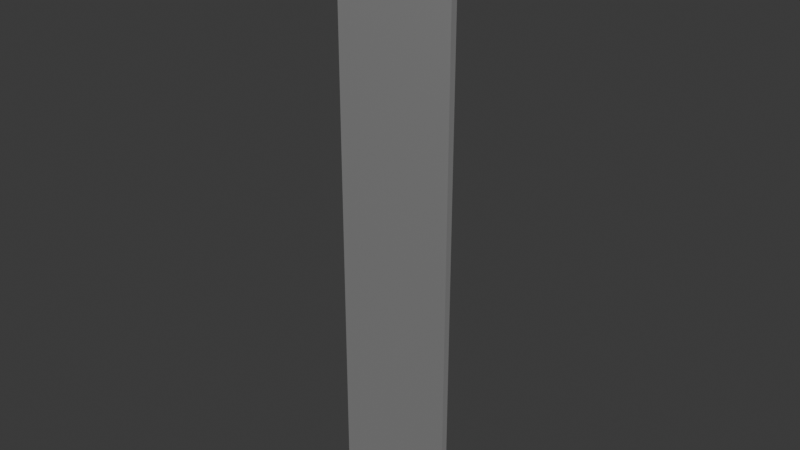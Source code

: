 # Source: SM_ShadowBox_Side.blend  (saved by Blender 4.3.32; exported with 4.5.12 LTS)
import bpy
from mathutils import Matrix  # noqa: F401  (used for matrix-valued properties, if any)

bpy.ops.wm.read_factory_settings(use_empty=True)
scene = bpy.context.scene
scene.name = 'Scene'

# ---- collections
col_collection = bpy.data.collections.new('Collection'); scene.collection.children.link(col_collection)

# ---- materials (node trees are filled in below, after node groups)
mat_mi_debug_white_003 = bpy.data.materials.new('MI_Debug_White.003')
mat_mi_debug_white_003.diffuse_color = (1.0, 1.0, 1.0, 1.0)
mat_mi_debug_white_003.roughness = 0.5528
mat_mi_debug_white_003.specular_intensity = 1.0
mat_mi_debug_white_003.metallic = 1.0
mat_mi_debug_white_0_002 = bpy.data.materials.new('MI_Debug_White_0.002')
mat_mi_debug_white_0_002.diffuse_color = (1.0, 1.0, 1.0, 1.0)
mat_mi_debug_white_0_002.roughness = 0.5528
mat_mi_debug_white_0_002.specular_intensity = 1.0
mat_mi_debug_white_0_002.metallic = 1.0

# ---- material node trees
mat_mi_debug_white_003.use_nodes = True; mat_mi_debug_white_003.node_tree.nodes.clear()
_N = mat_mi_debug_white_003.node_tree.nodes; _L = mat_mi_debug_white_003.node_tree.links
n0 = _N.new('ShaderNodeBsdfPrincipled'); n0.name = 'Principled BSDF'; n0.location = (10, 300)
n0.inputs[0].default_value = (1.0, 1.0, 1.0, 1.0)
n0.inputs[1].default_value = 1.0
n0.inputs[2].default_value = 0.5528
n0.inputs[13].default_value = 1.0
n0.inputs[27].default_value = (0.0, 0.0, 0.0, 1.0)
n0.inputs[28].default_value = 1.0
n1 = _N.new('ShaderNodeOutputMaterial'); n1.name = 'Material Output'; n1.location = (300, 300)
n2 = _N.new('ShaderNodeNormalMap'); n2.name = 'Normal Map'; n2.location = (-300, -300)
n2.label = 'Normal/Map'
_L.new(n0.outputs[0], n1.inputs[0])
_L.new(n2.outputs[0], n0.inputs[5])
n1.is_active_output = True
mat_mi_debug_white_0_002.use_nodes = True; mat_mi_debug_white_0_002.node_tree.nodes.clear()
_N = mat_mi_debug_white_0_002.node_tree.nodes; _L = mat_mi_debug_white_0_002.node_tree.links
n0 = _N.new('ShaderNodeBsdfPrincipled'); n0.name = 'Principled BSDF'; n0.location = (10, 300)
n0.inputs[0].default_value = (1.0, 1.0, 1.0, 1.0)
n0.inputs[1].default_value = 1.0
n0.inputs[2].default_value = 0.5528
n0.inputs[13].default_value = 1.0
n0.inputs[27].default_value = (0.0, 0.0, 0.0, 1.0)
n0.inputs[28].default_value = 1.0
n1 = _N.new('ShaderNodeOutputMaterial'); n1.name = 'Material Output'; n1.location = (300, 300)
n2 = _N.new('ShaderNodeNormalMap'); n2.name = 'Normal Map'; n2.location = (-300, -300)
n2.label = 'Normal/Map'
_L.new(n0.outputs[0], n1.inputs[0])
_L.new(n2.outputs[0], n0.inputs[5])
n1.is_active_output = True

# ---- world
world_world = bpy.data.worlds.new('World'); scene.world = world_world
world_world.use_nodes = True; world_world.node_tree.nodes.clear()
_N = world_world.node_tree.nodes; _L = world_world.node_tree.links
n0 = _N.new('ShaderNodeOutputWorld'); n0.name = 'World Output'; n0.location = (300, 300)
n1 = _N.new('ShaderNodeBackground'); n1.name = 'Background'; n1.location = (10, 300)
n1.inputs[0].default_value = (0.05088, 0.05088, 0.05088, 1.0)
_L.new(n1.outputs[0], n0.inputs[0])
n0.is_active_output = True
world_world.color = (0.05088, 0.05088, 0.05088)
world_world.sun_shadow_jitter_overblur = 0.0

# ---- meshes
me_sm_shadowbox_side = bpy.data.meshes.new('SM_ShadowBox_Side')
me_sm_shadowbox_side.from_pydata([(2.734e-06, 3.098e-06, 5.96e-06), (33.33, -5.217, 6.81e-06), (3.128e-06, -5.217, 6.81e-06), (3.553e-06, -10.85, 7.729e-06), (33.33, -16.49, 8.647e-06), (3.979e-06, -16.49, 8.647e-06), (33.33, 5.615e-06, 5.96e-06), (33.33, -10.85, 7.729e-06), (66.67, -5.217, 6.81e-06), (66.67, -16.49, 8.647e-06), (66.67, -10.85, 7.729e-06), (100.0, -16.49, 8.647e-06), (100.0, -10.85, 7.729e-06), (-3.303e-05, 8.456e-05, 500.0), (-3.264e-05, -5.217, 500.0), (-3.221e-05, -10.85, 500.0), (33.33, 8.708e-05, 500.0), (33.33, -16.49, 500.0), (66.67, -5.217, 500.0), (66.67, -16.49, 500.0), (100.0, -10.85, 500.0), (100.0, -16.49, 500.0), (-3.178e-05, -16.49, 500.0), (33.33, -5.217, 500.0), (66.67, -10.85, 500.0), (33.33, -10.85, 500.0)], [], [(23, 1, 16), (1, 23, 18), (18, 8, 1), (0, 13, 16), (18, 10, 8), (16, 6, 0), (16, 1, 6), (24, 10, 18), (13, 2, 14), (1, 3, 2), (3, 4, 5), (1, 0, 6), (3, 1, 7), (4, 3, 7), (8, 7, 1), (7, 9, 4), (7, 8, 10), (9, 7, 10), (10, 11, 9), (11, 10, 12), (2, 13, 0), (3, 14, 2), (5, 15, 3), (17, 4, 19), (17, 5, 4), (21, 24, 19), (25, 19, 24), (19, 4, 9), (15, 17, 25), (19, 25, 17), (21, 11, 12), (24, 23, 25), (23, 24, 18), (14, 3, 15), (15, 5, 22), (22, 5, 17), (20, 12, 10), (0, 1, 2), (21, 9, 11), (24, 21, 20), (10, 24, 20), (19, 9, 21), (12, 20, 21), (23, 13, 14), (25, 14, 15), (17, 15, 22), (13, 23, 16), (14, 25, 23)])
me_sm_shadowbox_side.polygons.foreach_set('use_smooth', [True] * 48)
me_sm_shadowbox_side.polygons.foreach_set('material_index', [0, 0, 0, 0, 0, 0, 0, 0, 1, 1, 1, 1, 1, 1, 1, 1, 1, 1, 1, 1, 1, 1, 1, 1, 1, 1, 1, 1, 1, 1, 1, 1, 1, 1, 1, 1, 1, 1, 1, 1, 1, 1, 1, 1, 1, 1, 1, 1])
_k = set([(0, 2), (0, 6), (0, 13), (1, 6), (1, 8), (1, 23), (2, 3), (3, 5), (4, 5), (4, 9), (5, 22), (6, 16), (8, 10), (8, 18), (9, 11), (10, 12), (10, 24), (11, 12), (11, 21), (12, 20), (13, 14), (13, 16), (14, 15), (15, 22), (16, 23), (17, 19), (17, 22), (18, 23), (18, 24), (19, 21), (20, 21), (20, 24)])
me_sm_shadowbox_side.attributes.new('sharp_edge', 'BOOLEAN', 'EDGE').data.foreach_set('value', [ (min(e.vertices), max(e.vertices)) in _k for e in me_sm_shadowbox_side.edges])
_uv = me_sm_shadowbox_side.uv_layers.new(name='UVmap_0')
_uv.uv.foreach_set('vector', [0.9404, 0.2344, 0.04688, 0.2344, 0.9404, 0.2446, 0.07465, 0.749, 0.9683, 0.749, 0.9683, 0.6873, 0.9683, 0.6873, 0.07465, 0.6873, 0.07465, 0.749, 0.009377, 0.8125, 0.9033, 0.8125, 0.9033, 0.7505, 0.02396, 0.2827, 0.9175, 0.272, 0.9175, 0.2827, 0.9033, 0.7505, 0.009377, 0.7505, 0.009377, 0.8125, 0.9404, 0.2446, 0.04688, 0.2344, 0.04688, 0.2446, 0.02396, 0.272, 0.9175, 0.272, 0.02396, 0.2827, 0.9697, 0.9269, 0.979, 0.0004883, 0.979, 0.9269, 0.1615, 0.1387, 0.2212, 0.1284, 0.2212, 0.1387, 0.2212, 0.1284, 0.1615, 0.1177, 0.2212, 0.1177, 0.1615, 0.1387, 0.2212, 0.1484, 0.1615, 0.1484, 0.2212, 0.1284, 0.1615, 0.1387, 0.1615, 0.1284, 0.1615, 0.1177, 0.2212, 0.1284, 0.1615, 0.1284, 0.1017, 0.1387, 0.1615, 0.1284, 0.1615, 0.1387, 0.1615, 0.1284, 0.1017, 0.1177, 0.1615, 0.1177, 0.1615, 0.1284, 0.1017, 0.1387, 0.1017, 0.1284, 0.1017, 0.1177, 0.1615, 0.1284, 0.1017, 0.1284, 0.1017, 0.1284, 0.04202, 0.1177, 0.1017, 0.1177, 0.04202, 0.1177, 0.1017, 0.1284, 0.04202, 0.1284, 0.979, 0.0004883, 0.9697, 0.9269, 0.9697, 0.0004883, 0.9893, 0.0004883, 0.979, 0.9269, 0.979, 0.0004883, 0.9995, 0.0004883, 0.9893, 0.9269, 0.9893, 0.0004883, 0.0003474, 0.9377, 0.894, 0.9377, 0.0003474, 0.8758, 0.0003474, 0.9377, 0.894, 0.9996, 0.894, 0.9377, 0.04202, 0.5776, 0.05222, 0.5159, 0.04202, 0.5159, 0.05222, 0.4541, 0.04202, 0.5159, 0.05222, 0.5159, 0.0003474, 0.8758, 0.894, 0.9377, 0.894, 0.8758, 0.05222, 0.3921, 0.04202, 0.4541, 0.05222, 0.4541, 0.04202, 0.5159, 0.05222, 0.4541, 0.04202, 0.4541, 0.9043, 0.3662, 0.01077, 0.3662, 0.01077, 0.377, 0.05222, 0.5159, 0.06244, 0.4541, 0.05222, 0.4541, 0.06244, 0.4541, 0.05222, 0.5159, 0.06244, 0.5159, 0.979, 0.9269, 0.9893, 0.0004883, 0.9893, 0.9269, 0.9893, 0.9269, 0.9995, 0.0004883, 0.9995, 0.9269, 0.0003471, 0.9996, 0.894, 0.9996, 0.0003474, 0.9377, 0.05173, 0.6858, 0.9453, 0.6858, 0.9453, 0.6238, 0.2212, 0.1484, 0.1615, 0.1387, 0.2212, 0.1387, 0.0003471, 0.8138, 0.894, 0.8758, 0.894, 0.8138, 0.05222, 0.5159, 0.04202, 0.5776, 0.05222, 0.5776, 0.9453, 0.6238, 0.05173, 0.6238, 0.05173, 0.6858, 0.0003474, 0.8758, 0.894, 0.8758, 0.0003471, 0.8138, 0.01077, 0.377, 0.9043, 0.377, 0.9043, 0.3662, 0.06244, 0.4541, 0.0719, 0.3921, 0.06244, 0.3921, 0.05222, 0.4541, 0.06244, 0.3921, 0.05222, 0.3921, 0.04202, 0.4541, 0.05222, 0.3921, 0.04202, 0.3921, 0.0719, 0.3921, 0.06244, 0.4541, 0.0719, 0.4541, 0.06244, 0.3921, 0.05222, 0.4541, 0.06244, 0.4541])
_uv.active_render = True
_uv = me_sm_shadowbox_side.uv_layers.new(name='LightMapUV')
_uv.uv.foreach_set('vector', [0.9917, 0.3521, 0.008064, 0.3521, 0.9917, 0.3628, 0.008064, 0.6694, 0.9917, 0.6694, 0.9917, 0.6013, 0.9917, 0.6013, 0.008064, 0.6013, 0.008064, 0.6694, 0.008064, 0.5725, 0.9917, 0.5725, 0.9917, 0.5044, 0.008064, 0.395, 0.9917, 0.3833, 0.9917, 0.395, 0.9917, 0.5044, 0.008064, 0.5044, 0.008064, 0.5725, 0.9917, 0.3628, 0.008064, 0.3521, 0.008064, 0.3628, 0.008064, 0.3833, 0.9917, 0.3833, 0.008064, 0.395, 0.008064, 0.4443, 0.9917, 0.4541, 0.008064, 0.4541, 0.1399, 0.3198, 0.2058, 0.3081, 0.2058, 0.3198, 0.2058, 0.3081, 0.1399, 0.2964, 0.2058, 0.2964, 0.1399, 0.3198, 0.2058, 0.3306, 0.1399, 0.3306, 0.2058, 0.3081, 0.1399, 0.3198, 0.1399, 0.3081, 0.1399, 0.2964, 0.2058, 0.3081, 0.1399, 0.3081, 0.07397, 0.3198, 0.1399, 0.3081, 0.1399, 0.3198, 0.1399, 0.3081, 0.07397, 0.2964, 0.1399, 0.2964, 0.1399, 0.3081, 0.07397, 0.3198, 0.07397, 0.3081, 0.07397, 0.2964, 0.1399, 0.3081, 0.07397, 0.3081, 0.07397, 0.3081, 0.008064, 0.2964, 0.07397, 0.2964, 0.008064, 0.2964, 0.07397, 0.3081, 0.008064, 0.3081, 0.9917, 0.4541, 0.008064, 0.4443, 0.9917, 0.4443, 0.9917, 0.4648, 0.008064, 0.4541, 0.9917, 0.4541, 0.9917, 0.4756, 0.008064, 0.4648, 0.9917, 0.4648, 0.008064, 0.9238, 0.9917, 0.9238, 0.008064, 0.8556, 0.008064, 0.9238, 0.9917, 0.9919, 0.9917, 0.9238, 0.008064, 0.2661, 0.019, 0.1997, 0.008064, 0.1997, 0.019, 0.1333, 0.008064, 0.1997, 0.019, 0.1997, 0.008064, 0.8556, 0.9917, 0.9238, 0.9917, 0.8556, 0.019, 0.06689, 0.008064, 0.1333, 0.019, 0.1333, 0.008064, 0.1997, 0.019, 0.1333, 0.008064, 0.1333, 0.9917, 0.4155, 0.008064, 0.4155, 0.008064, 0.4272, 0.019, 0.1997, 0.02994, 0.1333, 0.019, 0.1333, 0.02994, 0.1333, 0.019, 0.1997, 0.02994, 0.1997, 0.008064, 0.4541, 0.9917, 0.4648, 0.008064, 0.4648, 0.008064, 0.4648, 0.9917, 0.4756, 0.008064, 0.4756, 0.008064, 0.9919, 0.9917, 0.9919, 0.008064, 0.9238, 0.008064, 0.7661, 0.9917, 0.7661, 0.9917, 0.698, 0.2058, 0.3306, 0.1399, 0.3198, 0.2058, 0.3198, 0.008064, 0.7875, 0.9917, 0.8556, 0.9917, 0.7875, 0.019, 0.1997, 0.008064, 0.2661, 0.019, 0.2661, 0.9917, 0.698, 0.008064, 0.698, 0.008064, 0.7661, 0.008064, 0.8556, 0.9917, 0.8556, 0.008064, 0.7875, 0.008064, 0.4272, 0.9917, 0.4272, 0.9917, 0.4155, 0.02994, 0.1333, 0.04007, 0.06689, 0.02994, 0.06689, 0.019, 0.1333, 0.02994, 0.06689, 0.019, 0.06689, 0.008064, 0.1333, 0.019, 0.06689, 0.008064, 0.06689, 0.04007, 0.06689, 0.02994, 0.1333, 0.04007, 0.1333, 0.02994, 0.06689, 0.019, 0.1333, 0.02994, 0.1333])
me_sm_shadowbox_side.materials.append(mat_mi_debug_white_003)
me_sm_shadowbox_side.materials.append(mat_mi_debug_white_0_002)
me_sm_shadowbox_side.update()
me_sm_shadowbox_side.normals_split_custom_set([tuple(v) for v in zip(*[iter([1.0, 0.0, 6.866e-08, 1.0, 2.158e-08, 6.866e-08, 1.0, 1.442e-10, 6.866e-08, -7.153e-08, 1.0, -1.612e-07, -7.153e-08, 1.0, -1.63e-07, -7.153e-08, 1.0, -1.629e-07, -7.153e-08, 1.0, -1.629e-07, -7.153e-08, 1.0, -1.611e-07, -7.153e-08, 1.0, -1.612e-07, -7.55e-08, 1.0, -1.629e-07, -7.55e-08, 1.0, -1.629e-07, -7.55e-08, 1.0, -1.629e-07, 1.0, 3.117e-10, 7.629e-08, 1.0, 4.313e-08, 7.629e-08, 1.0, 4.345e-08, 7.629e-08, -7.55e-08, 1.0, -1.629e-07, -7.55e-08, 1.0, -1.629e-07, -7.55e-08, 1.0, -1.629e-07, 1.0, 1.442e-10, 6.866e-08, 1.0, 2.158e-08, 6.866e-08, 1.0, 2.172e-08, 6.866e-08, 1.0, 0.0, 7.629e-08, 1.0, 4.313e-08, 7.629e-08, 1.0, 3.117e-10, 7.629e-08, -1.0, -7.55e-08, -7.153e-08, -1.0, -7.55e-08, -7.153e-08, -1.0, -7.55e-08, -7.153e-08, -1.058e-15, -1.629e-07, -1.0, 1.113e-14, -1.629e-07, -1.0, 7.446e-15, -1.629e-07, -1.0, 1.113e-14, -1.629e-07, -1.0, -1.135e-14, -1.629e-07, -1.0, 2.066e-14, -1.629e-07, -1.0, -1.058e-15, -1.629e-07, -1.0, 1.291e-14, -1.629e-07, -1.0, -5.154e-15, -1.629e-07, -1.0, 1.113e-14, -1.629e-07, -1.0, -1.058e-15, -1.629e-07, -1.0, -4.871e-15, -1.629e-07, -1.0, -1.135e-14, -1.629e-07, -1.0, 1.113e-14, -1.629e-07, -1.0, -4.871e-15, -1.629e-07, -1.0, 0.0, -1.629e-07, -1.0, -4.871e-15, -1.629e-07, -1.0, -1.058e-15, -1.629e-07, -1.0, -4.871e-15, -1.629e-07, -1.0, -2.038e-14, -1.629e-07, -1.0, -1.135e-14, -1.629e-07, -1.0, -4.871e-15, -1.629e-07, -1.0, 0.0, -1.629e-07, -1.0, -1.184e-14, -1.629e-07, -1.0, -2.038e-14, -1.629e-07, -1.0, -4.871e-15, -1.629e-07, -1.0, -1.184e-14, -1.629e-07, -1.0, -1.184e-14, -1.629e-07, -1.0, 3.307e-14, -1.629e-07, -1.0, -2.038e-14, -1.629e-07, -1.0, 3.307e-14, -1.629e-07, -1.0, -1.184e-14, -1.629e-07, -1.0, 3.671e-14, -1.629e-07, -1.0, -1.0, -7.55e-08, -7.153e-08, -1.0, -7.55e-08, -7.153e-08, -1.0, -7.55e-08, -7.153e-08, -1.0, -7.55e-08, -7.153e-08, -1.0, -7.55e-08, -7.153e-08, -1.0, -7.55e-08, -7.153e-08, -1.0, -7.55e-08, -7.153e-08, -1.0, -7.55e-08, -7.153e-08, -1.0, -7.55e-08, -7.153e-08, 5.722e-08, -1.0, 1.683e-07, 5.722e-08, -1.0, 1.648e-07, 8.583e-08, -1.0, 1.648e-07, 5.722e-08, -1.0, 1.683e-07, 5.722e-08, -1.0, 1.688e-07, 5.722e-08, -1.0, 1.648e-07, 0.0, 0.0, 1.0, 0.0, 0.0, 1.0, 0.0, 0.0, 1.0, 0.0, 0.0, 1.0, 0.0, 0.0, 1.0, 0.0, 0.0, 1.0, 8.583e-08, -1.0, 1.648e-07, 5.722e-08, -1.0, 1.648e-07, 8.583e-08, -1.0, 1.613e-07, 0.0, 0.0, 1.0, 0.0, 0.0, 1.0, 0.0, 0.0, 1.0, 0.0, 0.0, 1.0, 0.0, 0.0, 1.0, 0.0, 0.0, 1.0, 1.0, 4.676e-10, 7.629e-08, 1.0, 6.517e-08, 7.629e-08, 1.0, 6.47e-08, 7.629e-08, 0.0, 0.0, 1.0, -8.435e-07, 0.0, 1.0, 0.0, 0.0, 1.0, -8.435e-07, 0.0, 1.0, 0.0, 0.0, 1.0, 0.0, 0.0, 1.0, -1.0, -7.55e-08, -7.153e-08, -1.0, -7.55e-08, -7.153e-08, -1.0, -7.55e-08, -7.153e-08, -1.0, -7.55e-08, -7.153e-08, -1.0, -7.55e-08, -7.153e-08, -1.0, -7.55e-08, -7.153e-08, 5.722e-08, -1.0, 1.758e-07, 5.722e-08, -1.0, 1.688e-07, 5.722e-08, -1.0, 1.683e-07, -5.722e-08, 1.0, -1.645e-07, -5.722e-08, 1.0, -1.575e-07, -5.722e-08, 1.0, -1.578e-07, 1.291e-14, -1.629e-07, -1.0, -1.058e-15, -1.629e-07, -1.0, 7.446e-15, -1.629e-07, -1.0, 1.144e-07, -1.0, 1.681e-07, 8.583e-08, -1.0, 1.613e-07, 1.144e-07, -1.0, 1.611e-07, 0.0, 0.0, 1.0, 0.0, 0.0, 1.0, 0.0, 0.0, 1.0, -5.722e-08, 1.0, -1.578e-07, -5.722e-08, 1.0, -1.648e-07, -5.722e-08, 1.0, -1.645e-07, 8.583e-08, -1.0, 1.648e-07, 8.583e-08, -1.0, 1.613e-07, 1.144e-07, -1.0, 1.681e-07, 1.0, 6.47e-08, 7.629e-08, 1.0, 0.0, 7.629e-08, 1.0, 4.676e-10, 7.629e-08, -8.435e-07, 0.0, 1.0, -2.775e-07, 0.0, 1.0, 0.0, 0.0, 1.0, 0.0, 0.0, 1.0, 0.0, 0.0, 1.0, 0.0, 0.0, 1.0, 0.0, 0.0, 1.0, 0.0, 0.0, 1.0, 0.0, 0.0, 1.0, -2.775e-07, 0.0, 1.0, -8.435e-07, 0.0, 1.0, -2.808e-06, 0.0, 1.0, 0.0, 0.0, 1.0, 0.0, 0.0, 1.0, -8.435e-07, 0.0, 1.0])] * 3)])

# ---- objects
ob_sm_shadowbox_side = bpy.data.objects.new('SM_ShadowBox_Side', me_sm_shadowbox_side)

# ---- transforms, parenting, visibility, modifiers, constraints
ob_sm_shadowbox_side.location = (0.0, 0.0, 0.0)
ob_sm_shadowbox_side.rotation_euler = (-1.629e-07, 0.0, 0.0)
ob_sm_shadowbox_side.scale = (0.01, 0.01, 0.01)
ob_sm_shadowbox_side.color = (0.8, 0.8, 0.8, 1.0)

# ---- collection membership
col_collection.objects.link(ob_sm_shadowbox_side)

# ---- scene / render settings (as saved in the file)
scene.frame_start = 1; scene.frame_end = 250; scene.frame_set(16)
scene.render.engine = 'BLENDER_EEVEE_NEXT'
scene.render.fps = 25
bpy.context.view_layer.update()

# ---- added for rendering (the .blend has no active camera and no usable light): camera, sun
cam_auto = bpy.data.cameras.new('AutoCamera')
cam_auto.lens = 50.0
cam_auto.sensor_width = 36.0
cam_auto.clip_end = 1000.0
ob_auto_camera = bpy.data.objects.new('AutoCamera', cam_auto)
scene.collection.objects.link(ob_auto_camera)
ob_auto_camera.location = (5.2202, -5.74669, 6.27616)
ob_auto_camera.rotation_euler = (1.09748, -7.21219e-08, 0.694738)
scene.camera = ob_auto_camera
light_auto_sun = bpy.data.lights.new('AutoSun', 'SUN')
light_auto_sun.energy = 3.0
light_auto_sun.angle = 0.0523599
ob_auto_sun = bpy.data.objects.new('AutoSun', light_auto_sun)
scene.collection.objects.link(ob_auto_sun)
ob_auto_sun.rotation_euler = (0.872665, 0.174533, 0.523599)
bpy.context.view_layer.update()

